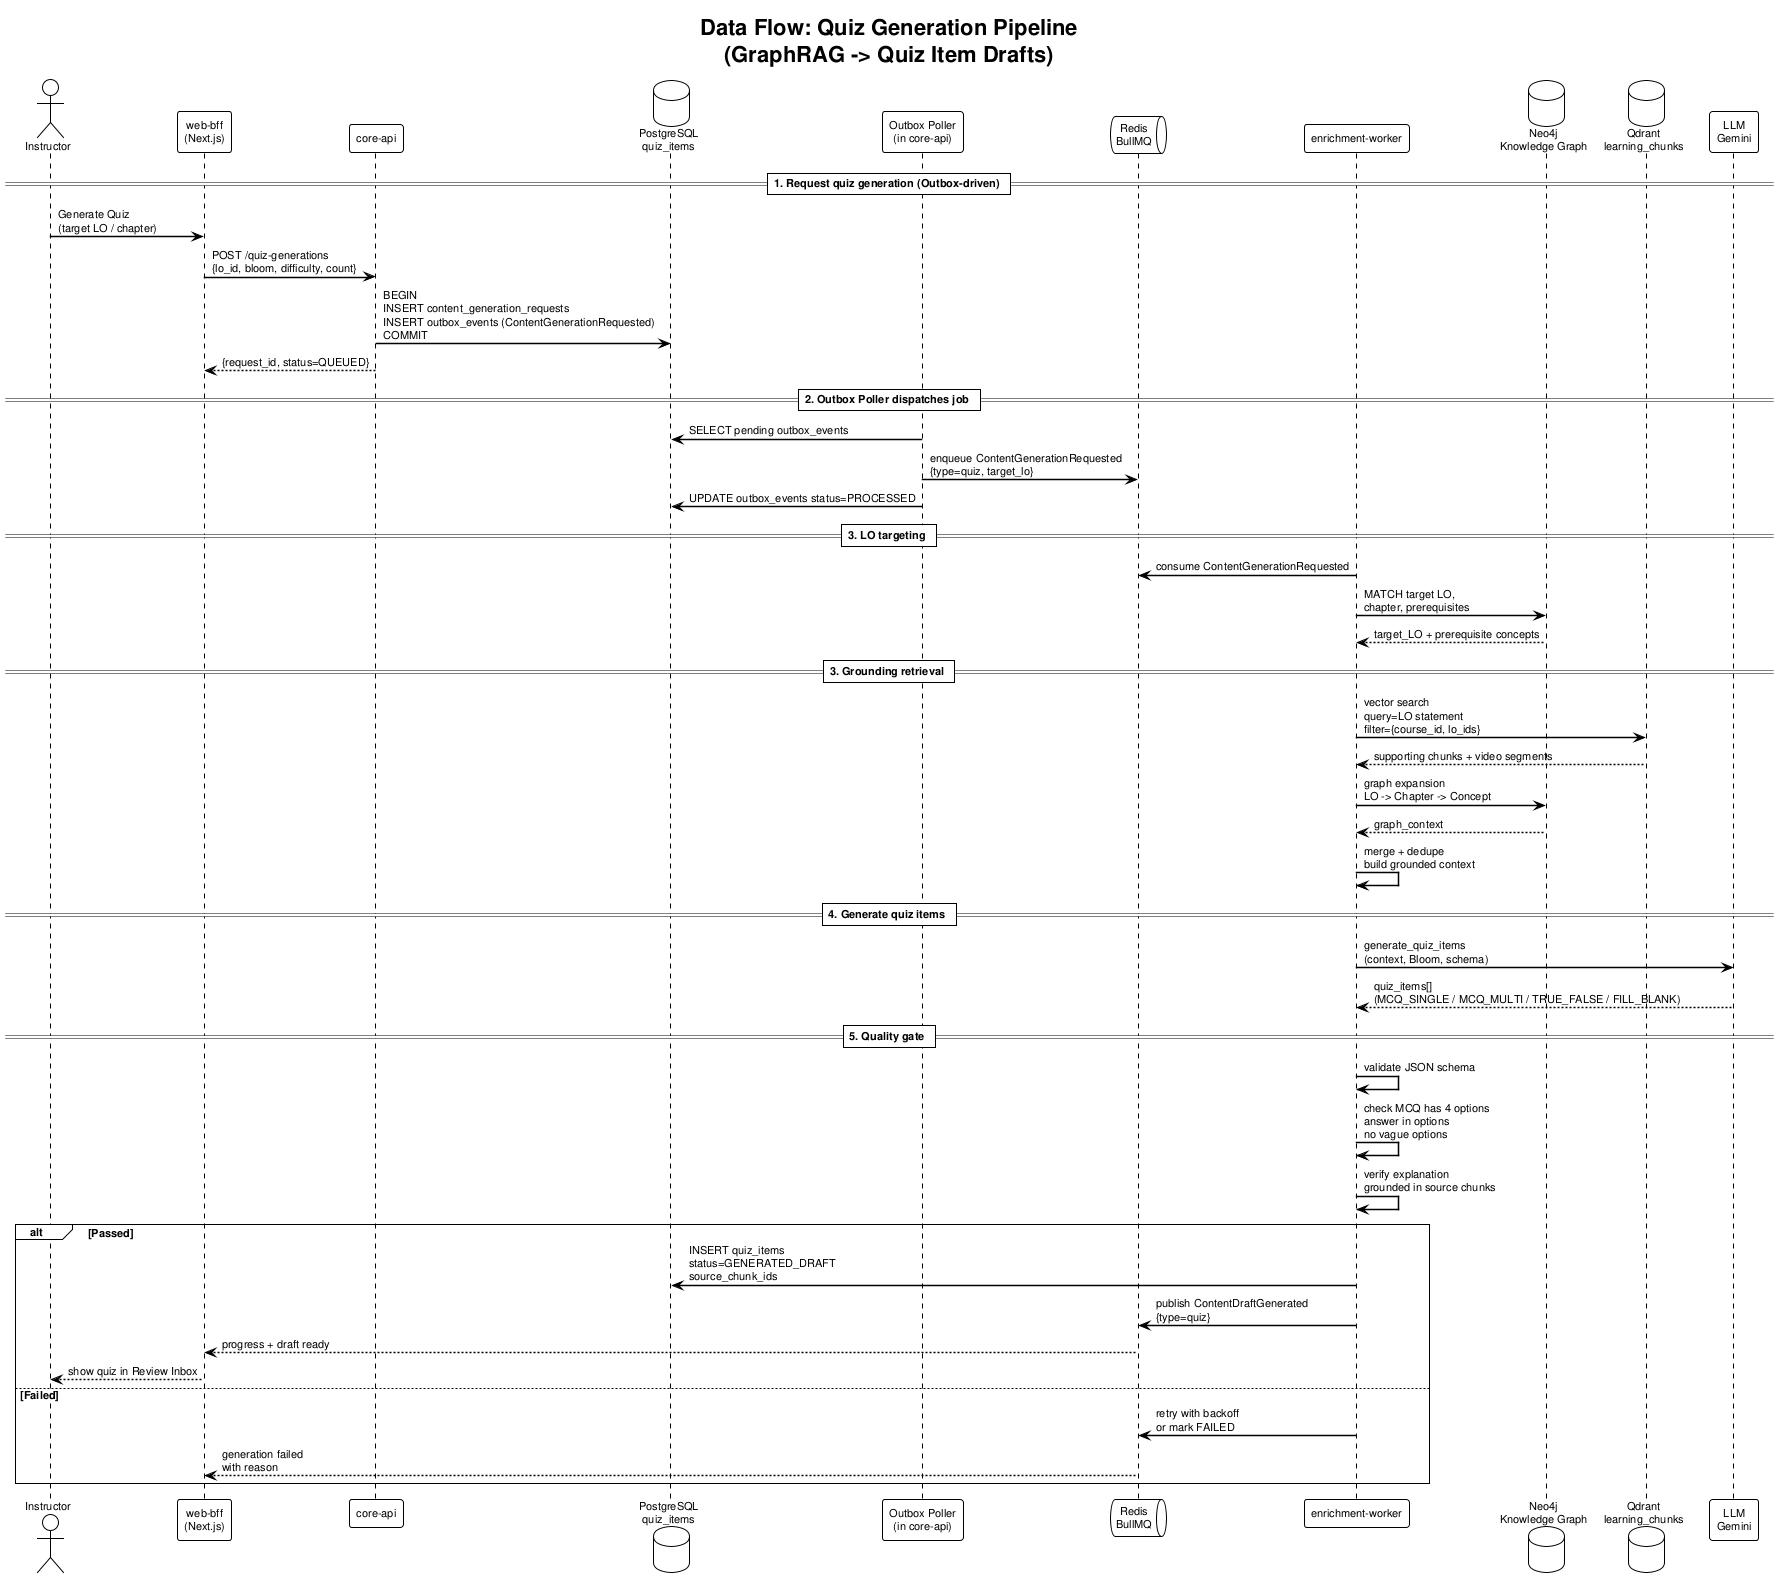

The diagram above was rendered by PlantUML. Its source (embedded in the PNG):
@startuml dataflow_quiz_generation_pipeline
!theme plain
skinparam defaultFontName Arial
skinparam defaultFontSize 11
skinparam SequenceArrowThickness 1.5

title Data Flow: Quiz Generation Pipeline\n(GraphRAG -> Quiz Item Drafts)

actor "Instructor" as Instructor
participant "web-bff\n(Next.js)" as Web
participant "core-api" as Core
database "PostgreSQL\nquiz_items" as PG
participant "Outbox Poller\n(in core-api)" as Outbox
queue "Redis\nBullMQ" as Redis
participant "enrichment-worker" as Enrich
database "Neo4j\nKnowledge Graph" as Neo4j
database "Qdrant\nlearning_chunks" as Qdrant
participant "LLM\nGemini" as LLM

== 1. Request quiz generation (Outbox-driven) ==
Instructor -> Web : Generate Quiz\n(target LO / chapter)
Web -> Core : POST /quiz-generations\n{lo_id, bloom, difficulty, count}
Core -> PG : BEGIN\nINSERT content_generation_requests\nINSERT outbox_events (ContentGenerationRequested)\nCOMMIT
Core --> Web : {request_id, status=QUEUED}

== 2. Outbox Poller dispatches job ==
Outbox -> PG : SELECT pending outbox_events
Outbox -> Redis : enqueue ContentGenerationRequested\n{type=quiz, target_lo}
Outbox -> PG : UPDATE outbox_events status=PROCESSED

== 3. LO targeting ==
Enrich -> Redis : consume ContentGenerationRequested
Enrich -> Neo4j : MATCH target LO,\nchapter, prerequisites
Neo4j --> Enrich : target_LO + prerequisite concepts

== 3. Grounding retrieval ==
Enrich -> Qdrant : vector search\nquery=LO statement\nfilter={course_id, lo_ids}
Qdrant --> Enrich : supporting chunks + video segments
Enrich -> Neo4j : graph expansion\nLO -> Chapter -> Concept
Neo4j --> Enrich : graph_context
Enrich -> Enrich : merge + dedupe\nbuild grounded context

== 4. Generate quiz items ==
Enrich -> LLM : generate_quiz_items\n(context, Bloom, schema)
LLM --> Enrich : quiz_items[]\n(MCQ_SINGLE / MCQ_MULTI / TRUE_FALSE / FILL_BLANK)

== 5. Quality gate ==
Enrich -> Enrich : validate JSON schema
Enrich -> Enrich : check MCQ has 4 options\nanswer in options\nno vague options
Enrich -> Enrich : verify explanation\ngrounded in source chunks

alt Passed
    Enrich -> PG : INSERT quiz_items\nstatus=GENERATED_DRAFT\nsource_chunk_ids
    Enrich -> Redis : publish ContentDraftGenerated\n{type=quiz}
    Redis --> Web : progress + draft ready
    Web --> Instructor : show quiz in Review Inbox
else Failed
    Enrich -> Redis : retry with backoff\nor mark FAILED
    Redis --> Web : generation failed\nwith reason
end

@enduml